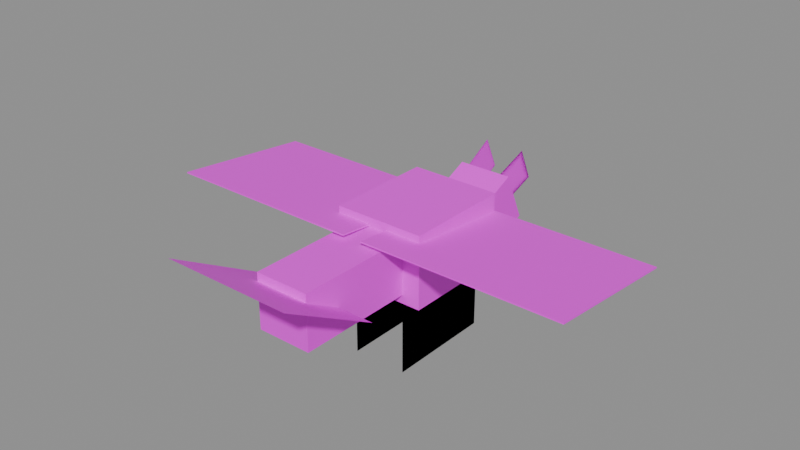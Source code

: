 # Source: x_mobs_bug.blend  (saved by Blender 5.2.44; exported with 4.5.12 LTS)
import bpy
from mathutils import Matrix  # noqa: F401  (used for matrix-valued properties, if any)

bpy.ops.wm.read_factory_settings(use_empty=True)
scene = bpy.context.scene
scene.name = 'Scene'

# ---- images (referenced by path relative to the original .blend; pixels are not part of the script)
import os
ASSET_DIR = os.environ.get("B2B_ASSET_DIR", "")  # directory of the original .blend (textures are referenced by path, not embedded)
HERE = os.path.dirname(os.path.abspath(__file__))  # packed textures are extracted next to this script under _unpacked/

def load_image(name, relpath, width, height, colorspace="sRGB"):
    """Load a texture the original file referenced (path relative to the .blend, or extracted next to this script)."""
    p = next((c for c in (os.path.join(HERE, relpath), os.path.join(ASSET_DIR, relpath)) if relpath and os.path.exists(c)), "")
    if p:
        img = bpy.data.images.load(p, check_existing=True)
        img.name = name
    else:  # same state as the original file: an image datablock whose file is absent (Cycles renders it pink)
        img = bpy.data.images.new(name, width, height)
        img.source = "FILE"
        img.filepath = "//" + (relpath or name)
    img.colorspace_settings.name = colorspace
    return img
img_x_mobs_bug_png = load_image('x_mobs_bug.png', 'x_mobs_bug.png', 1024, 1024, 'sRGB')

# ---- materials (node trees are filled in below, after node groups)
mat_material_bug = bpy.data.materials.new('Material_bug')

# ---- material node trees
mat_material_bug.use_nodes = True; mat_material_bug.node_tree.nodes.clear()
_N = mat_material_bug.node_tree.nodes; _L = mat_material_bug.node_tree.links
n0 = _N.new('ShaderNodeBsdfPrincipled'); n0.name = 'Principled BSDF'; n0.location = (-200, 100)
n0.inputs[10].default_value = 0.005
n1 = _N.new('ShaderNodeOutputMaterial'); n1.name = 'Material Output'; n1.location = (200, 100)
n2 = _N.new('ShaderNodeTexImage'); n2.name = 'Image Texture'; n2.location = (-594, 160)
n2.image = img_x_mobs_bug_png
n2.interpolation = 'Closest'
_L.new(n0.outputs[0], n1.inputs[0])
_L.new(n2.outputs[0], n0.inputs[0])
_L.new(n2.outputs[1], n0.inputs[4])
n1.is_active_output = True

# ---- meshes
me_mesh_bug = bpy.data.meshes.new('Mesh_bug')
me_mesh_bug.from_pydata([(3.0, 2.896, 4.034), (-2.0, 2.896, 4.034), (-2.0, 2.896, 8.034), (3.0, 2.896, 8.034), (3.0, -3.104, 4.034), (3.0, 2.896, 4.034), (3.0, 2.896, 8.034), (3.0, -3.104, 8.034), (-2.0, -3.104, 4.034), (3.0, -3.104, 4.034), (3.0, -3.104, 8.034), (-2.0, -3.104, 8.034), (-2.0, 2.896, 4.034), (-2.0, -3.104, 4.034), (-2.0, -3.104, 8.034), (-2.0, 2.896, 8.034), (-2.0, -3.104, 8.034), (3.0, -3.104, 8.034), (3.0, 2.896, 8.034), (-2.0, 2.896, 8.034), (-2.0, 2.896, 4.034), (3.0, 2.896, 4.034), (3.0, -3.104, 4.034), (-2.0, -3.104, 4.034), (-0.6745, 8.134, 6.714), (-0.6745, 8.134, 6.714), (-0.6745, 7.303, 8.533), (-0.6745, 7.303, 8.533), (-0.5246, 6.32, 5.885), (-0.6745, 8.134, 6.714), (-0.6745, 7.303, 8.533), (-0.5246, 5.489, 7.705), (-0.5246, 6.32, 5.885), (-0.5246, 6.32, 5.885), (-0.5246, 5.489, 7.705), (-0.5246, 5.489, 7.705), (-0.6745, 8.134, 6.714), (-0.5246, 6.32, 5.885), (-0.5246, 5.489, 7.705), (-0.6745, 7.303, 8.533), (-0.5246, 5.489, 7.705), (-0.5246, 5.489, 7.705), (-0.6745, 7.303, 8.533), (-0.6745, 7.303, 8.533), (-0.6745, 8.134, 6.714), (-0.6745, 8.134, 6.714), (-0.5246, 6.32, 5.885), (-0.5246, 6.32, 5.885), (2.0, -2.588, 4.517), (-1.0, -2.588, 4.517), (-1.0, -2.588, 7.517), (2.0, -2.588, 7.517), (2.0, -9.588, 4.517), (2.0, -2.588, 4.517), (2.0, -2.588, 7.517), (2.0, -9.588, 7.517), (-1.0, -9.588, 4.517), (2.0, -9.588, 4.517), (2.0, -9.588, 7.517), (-1.0, -9.588, 7.517), (-1.0, -2.588, 4.517), (-1.0, -9.588, 4.517), (-1.0, -9.588, 7.517), (-1.0, -2.588, 7.517), (-1.0, -9.588, 7.517), (2.0, -9.588, 7.517), (2.0, -2.588, 7.517), (-1.0, -2.588, 7.517), (-1.0, -2.588, 4.517), (2.0, -2.588, 4.517), (2.0, -9.588, 4.517), (-1.0, -9.588, 4.517), (4.0, -7.564, 5.902), (-3.0, -7.564, 5.902), (-3.0, -7.583, 5.912), (4.0, -7.583, 5.912), (4.0, -12.79, 8.859), (4.0, -7.564, 5.902), (4.0, -7.583, 5.912), (4.0, -12.8, 8.869), (-3.0, -12.79, 8.859), (4.0, -12.79, 8.859), (4.0, -12.8, 8.869), (-3.0, -12.8, 8.869), (-3.0, -7.564, 5.902), (-3.0, -12.79, 8.859), (-3.0, -12.8, 8.869), (-3.0, -7.583, 5.912), (-3.0, -12.8, 8.869), (4.0, -12.8, 8.869), (4.0, -7.583, 5.912), (-3.0, -7.583, 5.912), (-3.0, -7.564, 5.902), (4.0, -7.564, 5.902), (4.0, -12.79, 8.859), (-3.0, -12.79, 8.859), (-0.04715, 2.988, 6.95), (-11.05, 2.988, 6.95), (-11.05, 2.995, 7.019), (-0.04715, 2.995, 7.019), (-0.04715, -4.969, 7.777), (-0.04715, 2.988, 6.95), (-0.04715, 2.995, 7.019), (-0.04715, -4.962, 7.846), (-11.05, -4.969, 7.777), (-0.04715, -4.969, 7.777), (-0.04715, -4.962, 7.846), (-11.05, -4.962, 7.846), (-11.05, 2.988, 6.95), (-11.05, -4.969, 7.777), (-11.05, -4.962, 7.846), (-11.05, 2.995, 7.019), (-11.05, -4.962, 7.846), (-0.04715, -4.962, 7.846), (-0.04715, 2.995, 7.019), (-11.05, 2.995, 7.019), (-11.05, 2.988, 6.95), (-0.04715, 2.988, 6.95), (-0.04715, -4.969, 7.777), (-11.05, -4.969, 7.777), (2.0, 6.753, 4.984), (-1.0, 6.753, 4.984), (-1.0, 5.507, 7.713), (2.0, 5.507, 7.713), (2.0, 4.024, 3.738), (2.0, 6.753, 4.984), (2.0, 5.507, 7.713), (2.0, 2.778, 6.467), (-1.0, 4.024, 3.738), (2.0, 4.024, 3.738), (2.0, 2.778, 6.467), (-1.0, 2.778, 6.467), (-1.0, 6.753, 4.984), (-1.0, 4.024, 3.738), (-1.0, 2.778, 6.467), (-1.0, 5.507, 7.713), (-1.0, 2.778, 6.467), (2.0, 2.778, 6.467), (2.0, 5.507, 7.713), (-1.0, 5.507, 7.713), (-1.0, 6.753, 4.984), (2.0, 6.753, 4.984), (2.0, 4.024, 3.738), (-1.0, 4.024, 3.738), (-1.0, 2.896, 0.03404), (-1.0, 2.896, 0.03404), (-1.0, 2.896, 4.034), (-1.0, 2.896, 4.034), (-1.0, -3.104, 0.03404), (-1.0, 2.896, 0.03404), (-1.0, 2.896, 4.034), (-1.0, -3.104, 4.034), (-1.0, -3.104, 0.03404), (-1.0, -3.104, 0.03404), (-1.0, -3.104, 4.034), (-1.0, -3.104, 4.034), (-1.0, 2.896, 0.03404), (-1.0, -3.104, 0.03404), (-1.0, -3.104, 4.034), (-1.0, 2.896, 4.034), (-1.0, -3.104, 4.034), (-1.0, -3.104, 4.034), (-1.0, 2.896, 4.034), (-1.0, 2.896, 4.034), (-1.0, 2.896, 0.03404), (-1.0, 2.896, 0.03404), (-1.0, -3.104, 0.03404), (-1.0, -3.104, 0.03404), (1.613, 8.075, 6.687), (1.613, 8.075, 6.687), (1.613, 7.245, 8.506), (1.613, 7.245, 8.506), (1.476, 6.26, 5.858), (1.613, 8.075, 6.687), (1.613, 7.245, 8.506), (1.476, 5.43, 7.678), (1.476, 6.26, 5.858), (1.476, 6.26, 5.858), (1.476, 5.43, 7.678), (1.476, 5.43, 7.678), (1.613, 8.075, 6.687), (1.476, 6.26, 5.858), (1.476, 5.43, 7.678), (1.613, 7.245, 8.506), (1.476, 5.43, 7.678), (1.476, 5.43, 7.678), (1.613, 7.245, 8.506), (1.613, 7.245, 8.506), (1.613, 8.075, 6.687), (1.613, 8.075, 6.687), (1.476, 6.26, 5.858), (1.476, 6.26, 5.858), (12.0, 2.988, 6.95), (1.003, 2.988, 6.95), (1.003, 2.995, 7.019), (12.0, 2.995, 7.019), (12.0, -4.969, 7.777), (12.0, 2.988, 6.95), (12.0, 2.995, 7.019), (12.0, -4.962, 7.846), (1.003, -4.969, 7.777), (12.0, -4.969, 7.777), (12.0, -4.962, 7.846), (1.003, -4.962, 7.846), (1.003, 2.988, 6.95), (1.003, -4.969, 7.777), (1.003, -4.962, 7.846), (1.003, 2.995, 7.019), (1.003, -4.962, 7.846), (12.0, -4.962, 7.846), (12.0, 2.995, 7.019), (1.003, 2.995, 7.019), (1.003, 2.988, 6.95), (12.0, 2.988, 6.95), (12.0, -4.969, 7.777), (1.003, -4.969, 7.777), (2.0, 2.896, 0.03404), (2.0, 2.896, 0.03404), (2.0, 2.896, 4.034), (2.0, 2.896, 4.034), (2.0, -3.104, 0.03404), (2.0, 2.896, 0.03404), (2.0, 2.896, 4.034), (2.0, -3.104, 4.034), (2.0, -3.104, 0.03404), (2.0, -3.104, 0.03404), (2.0, -3.104, 4.034), (2.0, -3.104, 4.034), (2.0, 2.896, 0.03404), (2.0, -3.104, 0.03404), (2.0, -3.104, 4.034), (2.0, 2.896, 4.034), (2.0, -3.104, 4.034), (2.0, -3.104, 4.034), (2.0, 2.896, 4.034), (2.0, 2.896, 4.034), (2.0, 2.896, 0.03404), (2.0, 2.896, 0.03404), (2.0, -3.104, 0.03404), (2.0, -3.104, 0.03404)], [], [(2, 0, 1), (3, 0, 2), (6, 4, 5), (7, 4, 6), (10, 8, 9), (11, 8, 10), (14, 12, 13), (15, 12, 14), (18, 16, 17), (19, 16, 18), (22, 20, 21), (23, 20, 22), (26, 24, 25), (27, 24, 26), (30, 28, 29), (31, 28, 30), (34, 32, 33), (35, 32, 34), (38, 36, 37), (39, 36, 38), (42, 40, 41), (43, 40, 42), (46, 44, 45), (47, 44, 46), (50, 48, 49), (51, 48, 50), (54, 52, 53), (55, 52, 54), (58, 56, 57), (59, 56, 58), (62, 60, 61), (63, 60, 62), (66, 64, 65), (67, 64, 66), (70, 68, 69), (71, 68, 70), (74, 72, 73), (75, 72, 74), (78, 76, 77), (79, 76, 78), (82, 80, 81), (83, 80, 82), (86, 84, 85), (87, 84, 86), (90, 88, 89), (91, 88, 90), (94, 92, 93), (95, 92, 94), (98, 96, 97), (99, 96, 98), (102, 100, 101), (103, 100, 102), (106, 104, 105), (107, 104, 106), (110, 108, 109), (111, 108, 110), (114, 112, 113), (115, 112, 114), (118, 116, 117), (119, 116, 118), (122, 120, 121), (123, 120, 122), (126, 124, 125), (127, 124, 126), (130, 128, 129), (131, 128, 130), (134, 132, 133), (135, 132, 134), (138, 136, 137), (139, 136, 138), (142, 140, 141), (143, 140, 142), (146, 144, 145), (147, 144, 146), (150, 148, 149), (151, 148, 150), (154, 152, 153), (155, 152, 154), (158, 156, 157), (159, 156, 158), (162, 160, 161), (163, 160, 162), (166, 164, 165), (167, 164, 166), (170, 168, 169), (171, 168, 170), (174, 172, 173), (175, 172, 174), (178, 176, 177), (179, 176, 178), (182, 180, 181), (183, 180, 182), (186, 184, 185), (187, 184, 186), (190, 188, 189), (191, 188, 190), (194, 192, 193), (195, 192, 194), (198, 196, 197), (199, 196, 198), (202, 200, 201), (203, 200, 202), (206, 204, 205), (207, 204, 206), (210, 208, 209), (211, 208, 210), (214, 212, 213), (215, 212, 214), (218, 216, 217), (219, 216, 218), (222, 220, 221), (223, 220, 222), (226, 224, 225), (227, 224, 226), (230, 228, 229), (231, 228, 230), (234, 232, 233), (235, 232, 234), (238, 236, 237), (239, 236, 238)])
_uv = me_mesh_bug.uv_layers.new(name='UVMap')
_uv.uv.foreach_set('vector', [0.1719, 0.7812, 0.09375, 0.7188, 0.1719, 0.7188, 0.09375, 0.7812, 0.09375, 0.7188, 0.1719, 0.7812, 0.1719, 0.7812, 0.2656, 0.7188, 0.1719, 0.7188, 0.2656, 0.7812, 0.2656, 0.7188, 0.1719, 0.7812, 0.3438, 0.7812, 0.2656, 0.7188, 0.3438, 0.7188, 0.2656, 0.7812, 0.2656, 0.7188, 0.3438, 0.7812, 0.2656, 0.7812, 0.1719, 0.7188, 0.2656, 0.7188, 0.1719, 0.7812, 0.1719, 0.7188, 0.2656, 0.7812, 0.09375, 0.7812, 0.1719, 0.875, 0.09375, 0.875, 0.1719, 0.7812, 0.1719, 0.875, 0.09375, 0.7812, 0.1719, 0.875, 0.25, 0.7812, 0.1719, 0.7812, 0.25, 0.875, 0.25, 0.7812, 0.1719, 0.875, 0.4062, 0.5938, 0.4062, 0.5625, 0.4062, 0.5625, 0.4062, 0.5938, 0.4062, 0.5625, 0.4062, 0.5938, 0.4062, 0.5938, 0.4375, 0.5625, 0.4062, 0.5625, 0.4375, 0.5938, 0.4375, 0.5625, 0.4062, 0.5938, 0.4375, 0.5938, 0.4375, 0.5625, 0.4375, 0.5625, 0.4375, 0.5938, 0.4375, 0.5625, 0.4375, 0.5938, 0.4375, 0.5938, 0.4062, 0.5625, 0.4375, 0.5625, 0.4062, 0.5938, 0.4062, 0.5625, 0.4375, 0.5938, 0.4062, 0.5938, 0.4062, 0.625, 0.4062, 0.625, 0.4062, 0.5938, 0.4062, 0.625, 0.4062, 0.5938, 0.4062, 0.625, 0.4062, 0.5938, 0.4062, 0.5938, 0.4062, 0.625, 0.4062, 0.5938, 0.4062, 0.625, 0.5, 0.7656, 0.4531, 0.7188, 0.5, 0.7188, 0.4531, 0.7656, 0.4531, 0.7188, 0.5, 0.7656, 0.5, 0.7656, 0.6094, 0.7188, 0.5, 0.7188, 0.6094, 0.7656, 0.6094, 0.7188, 0.5, 0.7656, 0.6562, 0.7656, 0.6094, 0.7188, 0.6562, 0.7188, 0.6094, 0.7656, 0.6094, 0.7188, 0.6562, 0.7656, 0.6094, 0.7656, 0.5, 0.7188, 0.6094, 0.7188, 0.5, 0.7656, 0.5, 0.7188, 0.6094, 0.7656, 0.4531, 0.7656, 0.5, 0.875, 0.4531, 0.875, 0.5, 0.7656, 0.5, 0.875, 0.4531, 0.7656, 0.5, 0.875, 0.5469, 0.7656, 0.5, 0.7656, 0.5469, 0.875, 0.5469, 0.7656, 0.5, 0.875, 0.2031, 0.625, 0.09375, 0.625, 0.2031, 0.625, 0.09375, 0.625, 0.09375, 0.625, 0.2031, 0.625, 0.09375, 0.625, 0.0, 0.625, 0.09375, 0.625, 0.0, 0.625, 0.0, 0.625, 0.09375, 0.625, 0.4062, 0.625, 0.2969, 0.625, 0.4062, 0.625, 0.2969, 0.625, 0.2969, 0.625, 0.4062, 0.625, 0.2969, 0.625, 0.2031, 0.625, 0.2969, 0.625, 0.2031, 0.625, 0.2031, 0.625, 0.2969, 0.625, 0.09472, 0.6258, 0.2022, 0.718, 0.09472, 0.718, 0.2022, 0.6258, 0.2022, 0.718, 0.09472, 0.6258, 0.09452, 0.718, 0.202, 0.6258, 0.09452, 0.6258, 0.202, 0.718, 0.202, 0.6258, 0.09452, 0.718, 0.2969, 0.8812, 0.125, 0.8812, 0.2969, 0.8812, 0.125, 0.8812, 0.125, 0.8812, 0.2969, 0.8812, 0.125, 0.8828, 0.0, 0.8828, 0.125, 0.8828, 0.0, 0.8828, 0.0, 0.8828, 0.125, 0.8828, 0.5938, 0.8885, 0.4219, 0.8885, 0.5938, 0.8885, 0.4219, 0.8885, 0.4219, 0.8885, 0.5938, 0.8885, 0.4219, 0.875, 0.2969, 0.875, 0.4219, 0.875, 0.2969, 0.875, 0.2969, 0.875, 0.4219, 0.875, 0.125, 0.875, 0.2969, 1.0, 0.125, 1.0, 0.2969, 0.875, 0.2969, 1.0, 0.125, 0.875, 0.1253, 1.0, 0.2972, 0.875, 0.1253, 0.875, 0.2972, 1.0, 0.2972, 0.875, 0.1253, 1.0, 0.2812, 0.5781, 0.2344, 0.5312, 0.2812, 0.5312, 0.2344, 0.5781, 0.2344, 0.5312, 0.2812, 0.5781, 0.2812, 0.5781, 0.3281, 0.5312, 0.2812, 0.5312, 0.3281, 0.5781, 0.3281, 0.5312, 0.2812, 0.5781, 0.375, 0.5781, 0.3281, 0.5312, 0.375, 0.5312, 0.3281, 0.5781, 0.3281, 0.5312, 0.375, 0.5781, 0.3281, 0.5781, 0.2812, 0.5312, 0.3281, 0.5312, 0.2812, 0.5781, 0.2812, 0.5312, 0.3281, 0.5781, 0.2344, 0.5781, 0.2812, 0.625, 0.2344, 0.625, 0.2812, 0.5781, 0.2812, 0.625, 0.2344, 0.5781, 0.2812, 0.625, 0.3281, 0.5781, 0.2812, 0.5781, 0.3281, 0.625, 0.3281, 0.5781, 0.2812, 0.625, 0.09375, 0.5312, 0.09375, 0.4688, 0.09375, 0.4688, 0.09375, 0.5312, 0.09375, 0.4688, 0.09375, 0.5312, 0.09375, 0.5312, 0.1875, 0.4688, 0.09375, 0.4688, 0.1875, 0.5312, 0.1875, 0.4688, 0.09375, 0.5312, 0.1875, 0.5312, 0.1875, 0.4688, 0.1875, 0.4688, 0.1875, 0.5312, 0.1875, 0.4688, 0.1875, 0.5312, 0.1875, 0.5312, 0.09375, 0.4688, 0.1875, 0.4688, 0.09375, 0.5312, 0.09375, 0.4688, 0.1875, 0.5312, 0.09375, 0.5312, 0.09375, 0.625, 0.09375, 0.625, 0.09375, 0.5312, 0.09375, 0.625, 0.09375, 0.5312, 0.09375, 0.625, 0.09375, 0.5312, 0.09375, 0.5312, 0.09375, 0.625, 0.09375, 0.5312, 0.09375, 0.625, 0.4062, 0.5938, 0.4062, 0.5625, 0.4062, 0.5625, 0.4062, 0.5938, 0.4062, 0.5625, 0.4062, 0.5938, 0.4062, 0.5938, 0.4375, 0.5625, 0.4062, 0.5625, 0.4375, 0.5938, 0.4375, 0.5625, 0.4062, 0.5938, 0.4375, 0.5938, 0.4375, 0.5625, 0.4375, 0.5625, 0.4375, 0.5938, 0.4375, 0.5625, 0.4375, 0.5938, 0.4375, 0.5938, 0.4062, 0.5625, 0.4375, 0.5625, 0.4062, 0.5938, 0.4062, 0.5625, 0.4375, 0.5938, 0.4062, 0.5938, 0.4062, 0.625, 0.4062, 0.625, 0.4062, 0.5938, 0.4062, 0.625, 0.4062, 0.5938, 0.4062, 0.625, 0.4062, 0.5938, 0.4062, 0.5938, 0.4062, 0.625, 0.4062, 0.5938, 0.4062, 0.625, 0.2969, 0.8828, 0.125, 0.8828, 0.2969, 0.8828, 0.125, 0.8828, 0.125, 0.8828, 0.2969, 0.8828, 0.125, 0.891, 0.0, 0.891, 0.125, 0.891, 0.0, 0.891, 0.0, 0.891, 0.125, 0.891, 0.5938, 0.8836, 0.4219, 0.8836, 0.5938, 0.8836, 0.4219, 0.8836, 0.4219, 0.8836, 0.5938, 0.8836, 0.4219, 0.875, 0.2969, 0.875, 0.4219, 0.875, 0.2969, 0.875, 0.2969, 0.875, 0.4219, 0.875, 0.2969, 0.875, 0.125, 1.0, 0.2969, 1.0, 0.125, 0.875, 0.125, 1.0, 0.2969, 0.875, 0.2959, 1.0, 0.124, 0.875, 0.2959, 0.875, 0.124, 1.0, 0.124, 0.875, 0.2959, 1.0, 0.09375, 0.5312, 0.09375, 0.4688, 0.09375, 0.4688, 0.09375, 0.5312, 0.09375, 0.4688, 0.09375, 0.5312, 0.09375, 0.5312, 0.1875, 0.4688, 0.09375, 0.4688, 0.1875, 0.5312, 0.1875, 0.4688, 0.09375, 0.5312, 0.1875, 0.5312, 0.1875, 0.4688, 0.1875, 0.4688, 0.1875, 0.5312, 0.1875, 0.4688, 0.1875, 0.5312, 0.1875, 0.5312, 0.09375, 0.4688, 0.1875, 0.4688, 0.09375, 0.5312, 0.09375, 0.4688, 0.1875, 0.5312, 0.09375, 0.5312, 0.09375, 0.625, 0.09375, 0.625, 0.09375, 0.5312, 0.09375, 0.625, 0.09375, 0.5312, 0.09375, 0.625, 0.09375, 0.5312, 0.09375, 0.5312, 0.09375, 0.625, 0.09375, 0.5312, 0.09375, 0.625])
me_mesh_bug.materials.append(mat_material_bug)
me_mesh_bug.update()
arm_armaturedata_bug = bpy.data.armatures.new('ArmatureData_bug')  # bones are not reproduced

# ---- objects
ob_armature_bug = bpy.data.objects.new('Armature_bug', arm_armaturedata_bug)
ob_object_bug = bpy.data.objects.new('Object_bug', me_mesh_bug)

# ---- transforms, parenting, visibility, modifiers, constraints
ob_armature_bug.location = (0.0, 0.0, 0.0)
ob_object_bug.parent = ob_armature_bug
ob_object_bug.location = (0.0, 0.0, 0.0)
_vg = ob_object_bug.vertex_groups.new(name='Body')
for _i, _w in zip([0, 1, 2, 3, 5, 6, 7, 8, 10, 11, 12, 13, 14, 15, 16, 17, 18, 19, 20, 21, 23, 145, 146, 152, 155, 156, 157, 158, 159, 160, 163, 164, 167, 216, 219, 220, 221, 222, 223, 225, 226, 233, 234, 237, 238], [0.05734, 0.1332, 0.7158, 0.6649, 0.05734, 0.6649, 0.04705, 0.002989, 0.04705, 0.098, 0.1332, 0.002989, 0.098, 0.7158, 0.098, 0.04705, 0.6649, 0.7158, 0.1332, 0.05734, 0.002989, 0.2339, 0.6278, 0.07668, 0.09688, 0.2339, 0.07668, 0.09688, 0.6278, 0.09688, 0.6278, 0.2339, 0.07668, 0.2324, 0.6268, 0.07455, 0.2324, 0.6268, 0.0926, 0.07455, 0.0926, 0.0926, 0.6268, 0.2324, 0.07455]): _vg.add([_i], _w, 'REPLACE')
_vg = ob_object_bug.vertex_groups.new(name='Bone.003')
for _i, _w in zip([25, 26, 32, 35, 36, 37, 38, 39, 40, 43, 44, 47, 120, 121, 122, 123, 124, 125, 126, 127, 128, 129, 130, 131, 132, 133, 134, 135, 136, 137, 138, 139, 140, 141, 142, 143, 168, 171, 172, 173, 174, 175, 177, 178, 185, 186, 189, 190], [0.2206, 0.2889, 0.8257, 0.7931, 0.2206, 0.8257, 0.7931, 0.2889, 0.7931, 0.2889, 0.2206, 0.8257, 0.1427, 0.1134, 0.08292, 0.06136, 0.8464, 0.1427, 0.06136, 0.8397, 0.8152, 0.8464, 0.8397, 0.8713, 0.1134, 0.8152, 0.8713, 0.08292, 0.8713, 0.8397, 0.06136, 0.08292, 0.1134, 0.1427, 0.8464, 0.8152, 0.2152, 0.2841, 0.8283, 0.2152, 0.2841, 0.7937, 0.8283, 0.7937, 0.7937, 0.2841, 0.2152, 0.8283]): _vg.add([_i], _w, 'REPLACE')
_vg = ob_object_bug.vertex_groups.new(name='Bone.004')
for _i, _w in zip([120, 121, 122, 123, 124, 125, 126, 127, 128, 129, 130, 131, 132, 133, 134, 135, 136, 137, 138, 139, 140, 141, 142, 143, 168, 169, 170, 171, 172, 173, 174, 175, 176, 177, 178, 179, 180, 181, 182, 183, 184, 185, 186, 187, 188, 189, 190, 191], [0.733, 0.09254, 0.07925, 0.8817, 0.1155, 0.733, 0.8817, 0.1343, 0.02387, 0.1155, 0.1343, 0.00108, 0.09254, 0.02387, 0.00108, 0.07925, 0.00108, 0.1343, 0.8817, 0.07925, 0.09254, 0.733, 0.1155, 0.02387, 0.7848, 1.0, 1.0, 0.7159, 0.1717, 0.7848, 0.7159, 0.2063, 1.0, 0.1717, 0.2063, 1.0, 1.0, 1.0, 1.0, 1.0, 1.0, 0.2063, 0.7159, 1.0, 1.0, 0.7848, 0.1717, 1.0]): _vg.add([_i], _w, 'REPLACE')
_vg = ob_object_bug.vertex_groups.new(name='Leg_Right')
for _i, _w in zip([24, 25, 26, 27, 28, 29, 30, 31, 32, 33, 34, 35, 36, 37, 38, 39, 40, 41, 42, 43, 44, 45, 46, 47, 120, 121, 122, 123, 124, 125, 126, 127, 128, 129, 130, 131, 132, 133, 134, 135, 136, 137, 138, 139, 140, 141, 142, 143], [1.0, 0.7794, 0.7111, 1.0, 1.0, 1.0, 1.0, 1.0, 0.1743, 1.0, 1.0, 0.2069, 0.7794, 0.1743, 0.2069, 0.7111, 0.2069, 1.0, 1.0, 0.7111, 0.7794, 1.0, 1.0, 0.1743, 0.1243, 0.794, 0.8378, 0.05691, 0.02617, 0.1243, 0.05691, 0.002038, 0.1479, 0.02617, 0.002038, 0.1032, 0.794, 0.1479, 0.1032, 0.8378, 0.1032, 0.002038, 0.05691, 0.8378, 0.794, 0.1243, 0.02617, 0.1479]): _vg.add([_i], _w, 'REPLACE')
_vg = ob_object_bug.vertex_groups.new(name='Bone.009')
_vg.add([192, 193, 194, 195, 196, 197, 198, 199, 200, 201, 202, 203, 204, 205, 206, 207, 208, 209, 210, 211, 212, 213, 214, 215], 1.0, 'REPLACE')
_vg = ob_object_bug.vertex_groups.new(name='Bone.010')
_vg.add([96, 97, 98, 99, 100, 101, 102, 103, 104, 105, 106, 107, 108, 109, 110, 111, 112, 113, 114, 115, 116, 117, 118, 119], 1.0, 'REPLACE')
_vg = ob_object_bug.vertex_groups.new(name='Head')
for _i, _w in zip([0, 1, 3, 5, 6, 12, 18, 20, 21, 145, 146, 152, 155, 156, 157, 158, 159, 160, 163, 164, 167, 217, 218, 224, 227, 228, 229, 230, 231, 232, 235, 236, 239], [0.4254, 0.05791, 0.08954, 0.4254, 0.08954, 0.05791, 0.08954, 0.05791, 0.4254, 0.6768, 0.2447, 0.6414, 0.2043, 0.6768, 0.6414, 0.2043, 0.2447, 0.2043, 0.2447, 0.6768, 0.6414, 0.3219, 0.3975, 0.1519, 0.07635, 0.3219, 0.1519, 0.07635, 0.3975, 0.07635, 0.3975, 0.3219, 0.1519]): _vg.add([_i], _w, 'REPLACE')
_vg = ob_object_bug.vertex_groups.new(name='Bone.002')
for _i, _w in zip([0, 1, 2, 3, 4, 5, 6, 8, 9, 11, 12, 13, 14, 15, 16, 18, 19, 20, 21, 22, 23, 144, 147, 148, 149, 150, 151, 153, 154, 161, 162, 165, 166, 216, 219, 220, 221, 222, 223, 225, 226, 233, 234, 237, 238], [0.03521, 0.709, 0.1476, 0.01478, 0.02536, 0.03521, 0.01478, 0.7466, 0.02536, 0.1825, 0.709, 0.7466, 0.1825, 0.1476, 0.1825, 0.01478, 0.1476, 0.709, 0.03521, 0.02536, 0.7466, 1.0, 1.0, 1.0, 1.0, 1.0, 1.0, 1.0, 1.0, 1.0, 1.0, 1.0, 1.0, 0.6773, 0.2436, 0.6394, 0.6773, 0.2436, 0.196, 0.6394, 0.196, 0.196, 0.2436, 0.6773, 0.6394]): _vg.add([_i], _w, 'REPLACE')
_vg = ob_object_bug.vertex_groups.new(name='Foot_Right')
for _i, _w in zip([0, 1, 2, 3, 4, 5, 6, 7, 8, 9, 10, 11, 12, 13, 14, 15, 16, 17, 18, 19, 20, 21, 22, 23, 145, 146, 152, 155, 156, 157, 158, 159, 160, 163, 164, 167, 216, 217, 218, 219, 220, 221, 222, 223, 224, 225, 226, 227, 228, 229, 230, 231, 232, 233, 234, 235, 236, 237, 238, 239], [0.4747, 0.09994, 0.1143, 0.2132, 0.9402, 0.4747, 0.2132, 0.9232, 0.2196, 0.9402, 0.9232, 0.7141, 0.09994, 0.2196, 0.7141, 0.1143, 0.7141, 0.9232, 0.2132, 0.1143, 0.09994, 0.4747, 0.9402, 0.2196, 0.08933, 0.1275, 0.282, 0.6988, 0.08933, 0.282, 0.6988, 0.1275, 0.6988, 0.1275, 0.08933, 0.282, 0.09037, 0.6781, 0.6025, 0.1296, 0.286, 0.09037, 0.1296, 0.7114, 0.8481, 0.286, 0.7114, 0.9236, 0.6781, 0.8481, 0.9236, 0.6025, 0.9236, 0.7114, 0.1296, 0.6025, 0.6781, 0.09037, 0.286, 0.8481]): _vg.add([_i], _w, 'REPLACE')
_vg = ob_object_bug.vertex_groups.new(name='Leg_Left')
_vg.add([48, 49, 50, 51, 52, 53, 54, 55, 56, 57, 58, 59, 60, 61, 62, 63, 64, 65, 66, 67, 68, 69, 70, 71], 1.0, 'REPLACE')
_vg = ob_object_bug.vertex_groups.new(name='Foot_Left')
_vg.add([72, 73, 74, 75, 76, 77, 78, 79, 80, 81, 82, 83, 84, 85, 86, 87, 88, 89, 90, 91, 92, 93, 94, 95], 1.0, 'REPLACE')
_m = ob_object_bug.modifiers.new('Armature', 'ARMATURE')
_m.object = ob_armature_bug

# ---- collection membership
scene.collection.objects.link(ob_armature_bug)
scene.collection.objects.link(ob_object_bug)

# ---- scene / render settings (as saved in the file)
scene.frame_start = 1; scene.frame_end = 250; scene.frame_set(0)
scene.render.engine = 'BLENDER_EEVEE_NEXT'
scene.render.bake_bias = 0.0
scene.render.bake_samples = 0
scene.render.compositor_device = 'GPU'
scene.eevee.use_volume_custom_range = False
scene.eevee.fast_gi_thickness_near = 0.1
scene.eevee.fast_gi_thickness_far = 0.0
scene.eevee.ray_tracing_options.screen_trace_thickness = 0.1
bpy.context.view_layer.update()

# ---- added for rendering (the .blend has no active camera and no usable light): camera, sun + grey world if the file has none
cam_auto = bpy.data.cameras.new('AutoCamera')
cam_auto.lens = 50.0
cam_auto.sensor_width = 36.0
cam_auto.clip_end = 1000.0
ob_auto_camera = bpy.data.objects.new('AutoCamera', cam_auto)
scene.collection.objects.link(ob_auto_camera)
ob_auto_camera.location = (31.2955, -38.4453, 31.7961)
ob_auto_camera.rotation_euler = (1.09748, -7.21219e-08, 0.694738)
scene.camera = ob_auto_camera
light_auto_sun = bpy.data.lights.new('AutoSun', 'SUN')
light_auto_sun.energy = 3.0
light_auto_sun.angle = 0.0523599
ob_auto_sun = bpy.data.objects.new('AutoSun', light_auto_sun)
scene.collection.objects.link(ob_auto_sun)
ob_auto_sun.rotation_euler = (0.872665, 0.174533, 0.523599)
if scene.world is None:
    world_auto = bpy.data.worlds.new('AutoWorld')
    world_auto.color = (0.3, 0.3, 0.3)
    scene.world = world_auto
bpy.context.view_layer.update()
